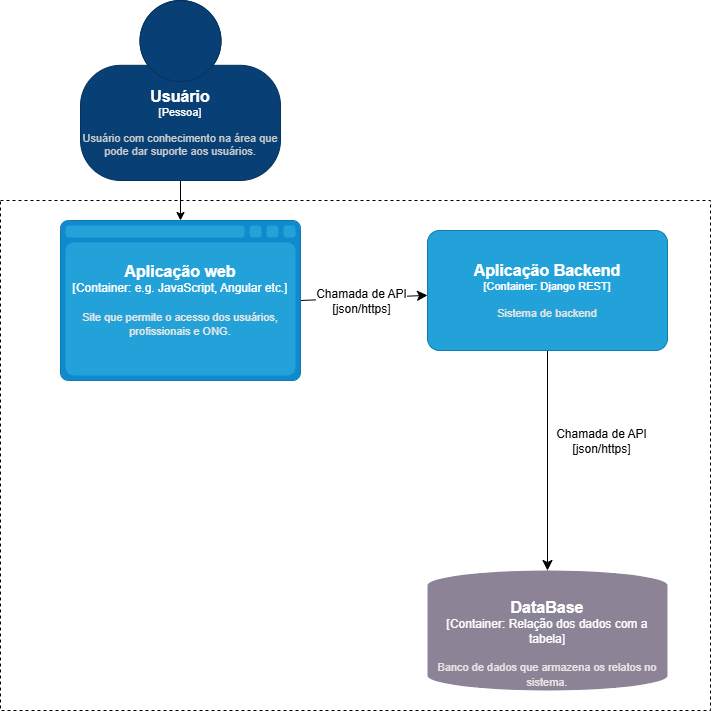

The diagram above was exported from draw.io. Its source (the exported page's mxGraphModel, read from the mxfile embedded in the PNG):
<mxGraphModel dx="1600" dy="620" grid="1" gridSize="10" guides="1" tooltips="1" connect="1" arrows="1" fold="1" page="1" pageScale="1" pageWidth="827" pageHeight="1169" math="0" shadow="0">
  <root>
    <mxCell id="0" />
    <mxCell id="1" parent="0" />
    <mxCell id="-XZwkKLlkhcz8Qop5Hfm-20" value="" style="rounded=0;whiteSpace=wrap;html=1;fillColor=none;dashed=1;shadow=0;" parent="1" vertex="1">
      <mxGeometry x="360" y="350" width="710" height="510" as="geometry" />
    </mxCell>
    <mxCell id="-XZwkKLlkhcz8Qop5Hfm-4" style="rounded=0;orthogonalLoop=1;jettySize=auto;html=1;exitX=0.5;exitY=1;exitDx=0;exitDy=0;exitPerimeter=0;entryX=0.5;entryY=0;entryDx=0;entryDy=0;entryPerimeter=0;" parent="1" source="-XZwkKLlkhcz8Qop5Hfm-5" target="-XZwkKLlkhcz8Qop5Hfm-9" edge="1">
      <mxGeometry relative="1" as="geometry">
        <mxPoint x="300.0000000000002" y="335" as="targetPoint" />
        <Array as="points">
          <mxPoint x="540" y="330" />
        </Array>
        <mxPoint x="110.00000000000023" y="250" as="sourcePoint" />
      </mxGeometry>
    </mxCell>
    <object placeholders="1" c4Name="Usuário" c4Type="Pessoa" c4Description="Usuário com conhecimento na área que pode dar suporte aos usuários. " label="&lt;font style=&quot;font-size: 16px&quot;&gt;&lt;b&gt;%c4Name%&lt;/b&gt;&lt;/font&gt;&lt;div&gt;[%c4Type%]&lt;/div&gt;&lt;br&gt;&lt;div&gt;&lt;font style=&quot;font-size: 11px&quot;&gt;&lt;font color=&quot;#cccccc&quot;&gt;%c4Description%&lt;/font&gt;&lt;/div&gt;" id="-XZwkKLlkhcz8Qop5Hfm-5">
      <mxCell style="html=1;fontSize=11;dashed=0;whiteSpace=wrap;fillColor=#083F75;strokeColor=#06315C;fontColor=#ffffff;shape=mxgraph.c4.person2;align=center;metaEdit=1;points=[[0.5,0,0],[1,0.5,0],[1,0.75,0],[0.75,1,0],[0.5,1,0],[0.25,1,0],[0,0.75,0],[0,0.5,0]];resizable=0;" parent="1" vertex="1">
        <mxGeometry x="440" y="150" width="200" height="180" as="geometry" />
      </mxCell>
    </object>
    <mxCell id="-XZwkKLlkhcz8Qop5Hfm-8" style="edgeStyle=none;curved=1;rounded=0;orthogonalLoop=1;jettySize=auto;html=1;exitX=1;exitY=0.5;exitDx=0;exitDy=0;exitPerimeter=0;fontSize=12;startSize=8;endSize=8;" parent="1" source="-XZwkKLlkhcz8Qop5Hfm-9" target="-XZwkKLlkhcz8Qop5Hfm-15" edge="1">
      <mxGeometry relative="1" as="geometry" />
    </mxCell>
    <object placeholders="1" c4Name="Aplicação web" c4Type="Container" c4Technology="e.g. JavaScript, Angular etc." c4Description="Site que permite o acesso dos usuários, profissionais e ONG. " label="&lt;font style=&quot;font-size: 16px&quot;&gt;&lt;b&gt;%c4Name%&lt;/b&gt;&lt;/font&gt;&lt;div&gt;[%c4Type%:&amp;nbsp;%c4Technology%]&lt;/div&gt;&lt;br&gt;&lt;div&gt;&lt;font style=&quot;font-size: 11px&quot;&gt;&lt;font color=&quot;#E6E6E6&quot;&gt;%c4Description%&lt;/font&gt;&lt;/div&gt;" id="-XZwkKLlkhcz8Qop5Hfm-9">
      <mxCell style="shape=mxgraph.c4.webBrowserContainer2;whiteSpace=wrap;html=1;boundedLbl=1;rounded=0;labelBackgroundColor=none;strokeColor=#118ACD;fillColor=#23A2D9;strokeColor=#118ACD;strokeColor2=#0E7DAD;fontSize=12;fontColor=#ffffff;align=center;metaEdit=1;points=[[0.5,0,0],[1,0.25,0],[1,0.5,0],[1,0.75,0],[0.5,1,0],[0,0.75,0],[0,0.5,0],[0,0.25,0]];resizable=0;" parent="1" vertex="1">
        <mxGeometry x="420" y="370" width="240" height="160" as="geometry" />
      </mxCell>
    </object>
    <object placeholders="1" c4Name="DataBase" c4Type="Container" c4Technology="Relação dos dados com a tabela" c4Description="Banco de dados que armazena os relatos no sistema." label="&lt;font style=&quot;font-size: 16px&quot;&gt;&lt;b&gt;%c4Name%&lt;/b&gt;&lt;/font&gt;&lt;div&gt;[%c4Type%:&amp;nbsp;%c4Technology%]&lt;/div&gt;&lt;br&gt;&lt;div&gt;&lt;font style=&quot;font-size: 11px&quot;&gt;&lt;font color=&quot;#E6E6E6&quot;&gt;%c4Description%&lt;/font&gt;&lt;/div&gt;" id="-XZwkKLlkhcz8Qop5Hfm-10">
      <mxCell style="shape=cylinder3;size=15;whiteSpace=wrap;html=1;boundedLbl=1;rounded=0;labelBackgroundColor=none;fillColor=#8c8496;fontSize=12;fontColor=#ffffff;align=center;strokeColor=none;metaEdit=1;points=[[0.5,0,0],[1,0.25,0],[1,0.5,0],[1,0.75,0],[0.5,1,0],[0,0.75,0],[0,0.5,0],[0,0.25,0]];resizable=0;" parent="1" vertex="1">
        <mxGeometry x="787" y="720" width="240" height="120" as="geometry" />
      </mxCell>
    </object>
    <mxCell id="-XZwkKLlkhcz8Qop5Hfm-14" value="" style="edgeStyle=none;curved=1;rounded=0;orthogonalLoop=1;jettySize=auto;html=1;fontSize=12;startSize=8;endSize=8;" parent="1" source="-XZwkKLlkhcz8Qop5Hfm-15" target="-XZwkKLlkhcz8Qop5Hfm-10" edge="1">
      <mxGeometry relative="1" as="geometry" />
    </mxCell>
    <object placeholders="1" c4Name="Aplicação Backend" c4Type="Container" c4Technology="Django REST" c4Description="Sistema de backend" label="&lt;font style=&quot;font-size: 16px&quot;&gt;&lt;b&gt;%c4Name%&lt;/b&gt;&lt;/font&gt;&lt;div&gt;[%c4Type%: %c4Technology%]&lt;/div&gt;&lt;br&gt;&lt;div&gt;&lt;font style=&quot;font-size: 11px&quot;&gt;&lt;font color=&quot;#E6E6E6&quot;&gt;%c4Description%&lt;/font&gt;&lt;/div&gt;" id="-XZwkKLlkhcz8Qop5Hfm-15">
      <mxCell style="rounded=1;whiteSpace=wrap;html=1;fontSize=11;labelBackgroundColor=none;fillColor=#23A2D9;fontColor=#ffffff;align=center;arcSize=10;strokeColor=#0E7DAD;metaEdit=1;resizable=0;points=[[0.25,0,0],[0.5,0,0],[0.75,0,0],[1,0.25,0],[1,0.5,0],[1,0.75,0],[0.75,1,0],[0.5,1,0],[0.25,1,0],[0,0.75,0],[0,0.5,0],[0,0.25,0]];" parent="1" vertex="1">
        <mxGeometry x="787" y="380" width="240" height="120" as="geometry" />
      </mxCell>
    </object>
    <mxCell id="-XZwkKLlkhcz8Qop5Hfm-18" value="Chamada de API&lt;div&gt;[json/https]&lt;/div&gt;" style="edgeLabel;html=1;align=center;verticalAlign=middle;resizable=0;points=[];fontSize=12;" parent="1" connectable="0" vertex="1">
      <mxGeometry x="959.9996357960551" y="590.0038656970543" as="geometry" />
    </mxCell>
    <mxCell id="-XZwkKLlkhcz8Qop5Hfm-19" value="Chamada de API&lt;div&gt;[json/https]&lt;/div&gt;" style="edgeLabel;html=1;align=center;verticalAlign=middle;resizable=0;points=[];fontSize=12;" parent="1" connectable="0" vertex="1">
      <mxGeometry x="719.9996357960551" y="450.00386569705427" as="geometry" />
    </mxCell>
    <mxCell id="-XZwkKLlkhcz8Qop5Hfm-21" style="edgeStyle=none;curved=1;rounded=0;orthogonalLoop=1;jettySize=auto;html=1;exitX=1;exitY=0;exitDx=0;exitDy=0;fontSize=12;startSize=8;endSize=8;" parent="1" source="-XZwkKLlkhcz8Qop5Hfm-20" target="-XZwkKLlkhcz8Qop5Hfm-20" edge="1">
      <mxGeometry relative="1" as="geometry" />
    </mxCell>
    <mxCell id="-XZwkKLlkhcz8Qop5Hfm-22" style="edgeStyle=none;curved=1;rounded=0;orthogonalLoop=1;jettySize=auto;html=1;exitX=0.5;exitY=0;exitDx=0;exitDy=0;fontSize=12;startSize=8;endSize=8;" parent="1" source="-XZwkKLlkhcz8Qop5Hfm-20" target="-XZwkKLlkhcz8Qop5Hfm-20" edge="1">
      <mxGeometry relative="1" as="geometry" />
    </mxCell>
  </root>
</mxGraphModel>